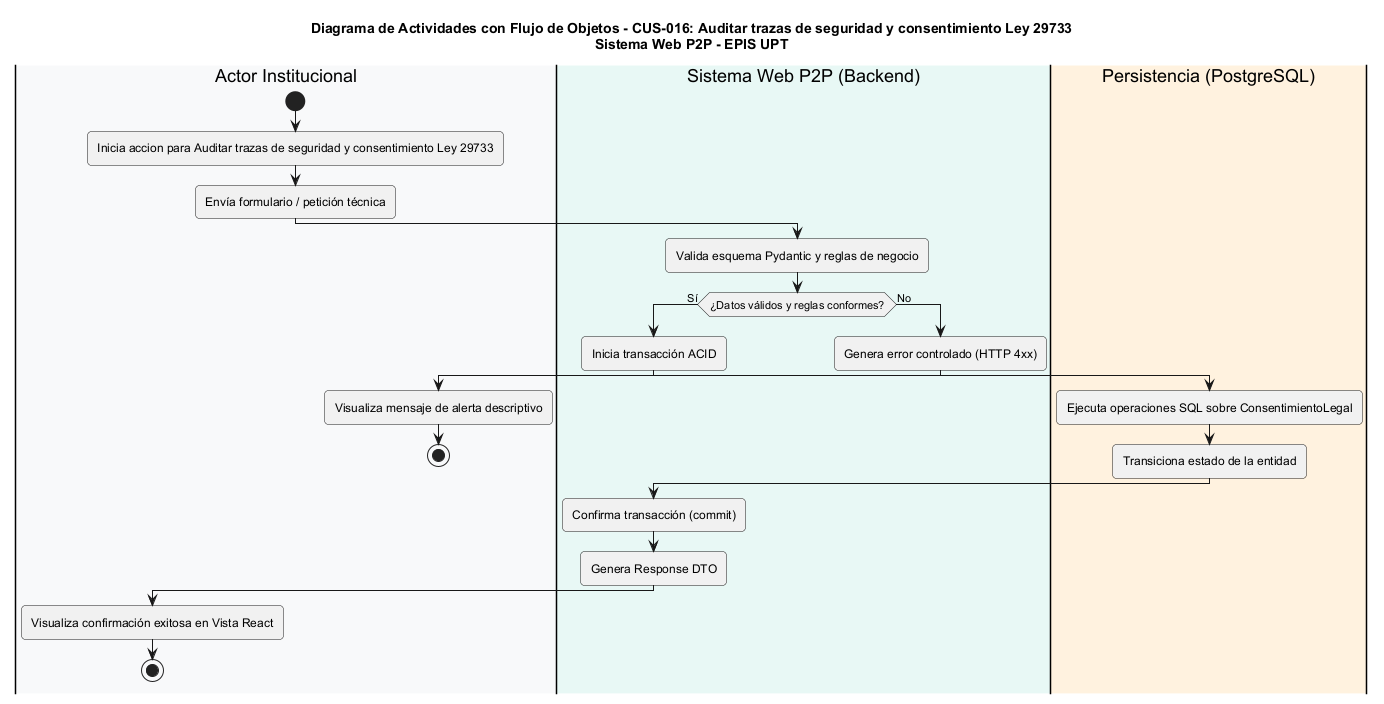

The diagram above was rendered by PlantUML. Its source (embedded in the PNG):
@startuml
title Diagrama de Actividades con Flujo de Objetos - CUS-016: Auditar trazas de seguridad y consentimiento Ley 29733\nSistema Web P2P - EPIS UPT

skinparam shadowing false
skinparam roundcorner 8
skinparam defaultFontName Arial
skinparam fontSize 11

|#F8F9FA|Actor Institucional|
|#E8F8F5|Sistema Web P2P (Backend)|
|#FFF2DF|Persistencia (PostgreSQL)|

|Actor Institucional|
start
:Inicia accion para Auditar trazas de seguridad y consentimiento Ley 29733;
:Envía formulario / petición técnica;

|Sistema Web P2P (Backend)|
:Valida esquema Pydantic y reglas de negocio;
if (¿Datos válidos y reglas conformes?) then (Sí)
  :Inicia transacción ACID;
  |Persistencia (PostgreSQL)|
  :Ejecuta operaciones SQL sobre ConsentimientoLegal;
  :Transiciona estado de la entidad;
  |Sistema Web P2P (Backend)|
  :Confirma transacción (commit);
  :Genera Response DTO;
  |Actor Institucional|
  :Visualiza confirmación exitosa en Vista React;
  stop
else (No)
  |Sistema Web P2P (Backend)|
  :Genera error controlado (HTTP 4xx);
  |Actor Institucional|
  :Visualiza mensaje de alerta descriptivo;
  stop
endif
@enduml